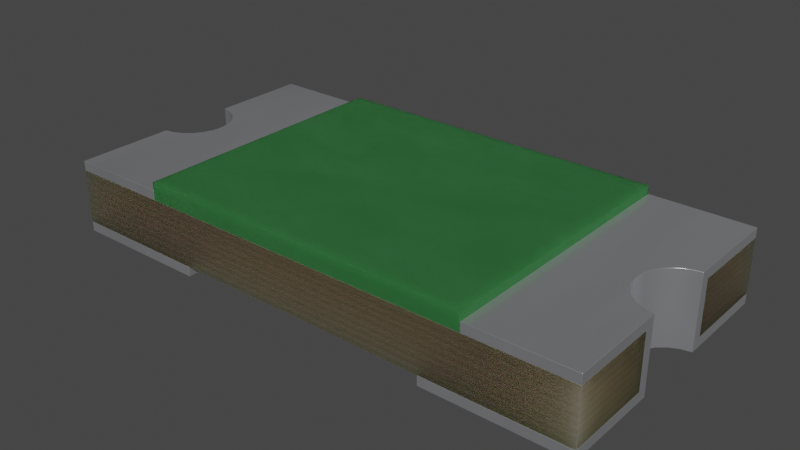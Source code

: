 # Source: PGB1010603MR.blend  (saved by Blender 4.1.23; exported with 4.5.12 LTS)
import bpy
from mathutils import Matrix  # noqa: F401  (used for matrix-valued properties, if any)

bpy.ops.wm.read_factory_settings(use_empty=True)
scene = bpy.context.scene
scene.name = 'Scene'

# ---- collections
col_collection = bpy.data.collections.new('Collection'); scene.collection.children.link(col_collection)

# ---- materials (node trees are filled in below, after node groups)
mat_metal_pins = bpy.data.materials.new('metal_pins')
mat_metal_pins.use_transparent_shadow = False
mat_metal_pins.preview_render_type = 'CUBE'
mat_pcb_edge = bpy.data.materials.new('pcb_edge')
mat_pcb_edge.use_transparent_shadow = False
mat_pcb_edge.preview_render_type = 'CUBE'
mat_composite_lightgreen = bpy.data.materials.new('composite_lightgreen')
mat_composite_lightgreen.alpha_threshold = 0.0
mat_composite_lightgreen.use_transparent_shadow = False
mat_composite_lightgreen.preview_render_type = 'CUBE'
mat_composite_lightgreen.roughness = 0.5

# ---- material node trees
mat_metal_pins.use_nodes = True; mat_metal_pins.node_tree.nodes.clear()
_N = mat_metal_pins.node_tree.nodes; _L = mat_metal_pins.node_tree.links
n0 = _N.new('ShaderNodeMapping'); n0.name = 'Mapping'; n0.location = (-1447, -91)
n0.inputs[3].default_value = (4.8, 1.2, 1.1)
n1 = _N.new('ShaderNodeBsdfPrincipled'); n1.name = 'Principled BSDF'; n1.location = (-560, 254)
n1.distribution = 'GGX'
n1.subsurface_method = 'BURLEY'
n1.inputs[1].default_value = 0.7818
n1.inputs[2].default_value = 0.2886
n1.inputs[3].default_value = 1.45
n1.inputs[13].default_value = 0.0
n1.inputs[27].default_value = (0.0, 0.0, 0.0, 1.0)
n1.inputs[28].default_value = 1.0
n2 = _N.new('ShaderNodeOutputMaterial'); n2.name = 'Material Output.002'; n2.location = (-205, 253)
n2.width = 213
n3 = _N.new('ShaderNodeTexNoise'); n3.name = 'Noise Texture.002'; n3.location = (-1228, -73)
n3.inputs[2].default_value = 0.1
n3.inputs[3].default_value = 7.0
n3.inputs[4].default_value = 0.6
n3.inputs[8].default_value = 0.4
n4 = _N.new('ShaderNodeTexCoord'); n4.name = 'Texture Coordinate'; n4.location = (-1636, -116)
n5 = _N.new('ShaderNodeMix'); n5.name = 'Mix.001'; n5.location = (-921, 45)
n5.data_type = 'RGBA'
n5.inputs[6].default_value = (0.9398, 0.9547, 1.0, 1.0)
n5.inputs[7].default_value = (0.13, 0.1259, 0.1359, 1.0)
n6 = _N.new('ShaderNodeBump'); n6.name = 'Bump.001'; n6.location = (-1001, -227)
n6.inputs[0].default_value = 0.05
n6.inputs[1].default_value = 0.01
n6.inputs[2].default_value = 1.0
_L.new(n1.outputs[0], n2.inputs[0])
_L.new(n3.outputs[0], n6.inputs[3])
_L.new(n0.outputs[0], n3.inputs[0])
_L.new(n3.outputs[0], n5.inputs[0])
_L.new(n4.outputs[3], n0.inputs[0])
_L.new(n5.outputs[2], n1.inputs[0])
_L.new(n6.outputs[0], n1.inputs[5])
n2.is_active_output = True
mat_pcb_edge.use_nodes = True; mat_pcb_edge.node_tree.nodes.clear()
_N = mat_pcb_edge.node_tree.nodes; _L = mat_pcb_edge.node_tree.links
n0 = _N.new('ShaderNodeTexNoise'); n0.name = 'Noise Texture'; n0.location = (-698, 183)
n0.inputs[2].default_value = 2.0
n0.inputs[3].default_value = 12.0
n0.inputs[4].default_value = 0.8708
n0.inputs[8].default_value = 1.2
n1 = _N.new('ShaderNodeMix'); n1.name = 'Mix.001'; n1.location = (-467, 152)
n1.data_type = 'RGBA'
n1.inputs[6].default_value = (0.01521, 0.01444, 0.008011, 1.0)
n1.inputs[7].default_value = (0.2786, 0.2786, 0.1811, 1.0)
n2 = _N.new('ShaderNodeMix'); n2.name = 'Mix.002'; n2.location = (-192, 60)
n2.data_type = 'RGBA'
n2.inputs[0].default_value = 0.3
n3 = _N.new('ShaderNodeMapping'); n3.name = 'Mapping'; n3.location = (-957, 187)
n3.inputs[2].default_value = (1.571, 0.0, 0.0)
n3.inputs[3].default_value = (30.0, 1.0, 30.0)
n4 = _N.new('ShaderNodeTexCoord'); n4.name = 'Texture Coordinate'; n4.location = (-1154, 189)
n5 = _N.new('NodeReroute'); n5.name = 'Reroute'; n5.location = (-505, 125)
n5.width = 16
n6 = _N.new('NodeReroute'); n6.name = 'Reroute.001'; n6.location = (-501, -562)
n6.width = 16
n7 = _N.new('ShaderNodeBump'); n7.name = 'Bump'; n7.location = (-196, -427)
n7.inputs[0].default_value = 0.2
n7.inputs[1].default_value = 1.0
n7.inputs[2].default_value = 1.0
n8 = _N.new('ShaderNodeMix'); n8.name = 'Mix'; n8.location = (-467, -49)
n8.data_type = 'RGBA'
n8.inputs[6].default_value = (0.1471, 0.1913, 0.0762, 1.0)
n8.inputs[7].default_value = (0.2786, 0.3419, 0.1844, 1.0)
n9 = _N.new('ShaderNodeOutputMaterial'); n9.name = 'Material Output.001'; n9.location = (808, 67)
n10 = _N.new('ShaderNodeMixShader'); n10.name = 'Mix Shader'; n10.location = (540, 20)
n11 = _N.new('ShaderNodeSubsurfaceScattering'); n11.name = 'Subsurface Scattering'; n11.location = (339, -65)
n11.falloff = 'RANDOM_WALK_SKIN'
n11.inputs[0].default_value = (0.1844, 0.0723, 0.03686, 1.0)
n11.inputs[1].default_value = 1.0
n11.inputs[2].default_value = (0.4, 0.3, 0.1)
n12 = _N.new('ShaderNodeTexWave'); n12.name = 'Wave Texture'; n12.location = (-770, -103)
n12.bands_direction = 'Z'
n12.inputs[1].default_value = 4.0
n12.inputs[2].default_value = 0.05
n12.inputs[5].default_value = 0.0
n13 = _N.new('ShaderNodeBsdfPrincipled'); n13.name = 'Principled BSDF.001'; n13.location = (60, 49)
n13.distribution = 'GGX'
n13.subsurface_method = 'RANDOM_WALK_SKIN'
n13.inputs[1].default_value = 0.1
n13.inputs[3].default_value = 1.45
n13.inputs[11].default_value = 1.0
n13.inputs[18].default_value = 0.5
n13.inputs[27].default_value = (0.0, 0.0, 0.0, 1.0)
n13.inputs[28].default_value = 1.0
_L.new(n12.outputs[0], n8.inputs[0])
_L.new(n2.outputs[2], n13.inputs[0])
_L.new(n10.outputs[0], n9.inputs[0])
_L.new(n4.outputs[0], n3.inputs[0])
_L.new(n3.outputs[0], n0.inputs[0])
_L.new(n0.outputs[1], n1.inputs[0])
_L.new(n8.outputs[2], n2.inputs[7])
_L.new(n1.outputs[2], n2.inputs[6])
_L.new(n7.outputs[0], n13.inputs[5])
_L.new(n6.outputs[0], n7.inputs[3])
_L.new(n0.outputs[1], n5.inputs[0])
_L.new(n5.outputs[0], n6.inputs[0])
_L.new(n13.outputs[0], n10.inputs[1])
_L.new(n11.outputs[0], n10.inputs[2])
n9.is_active_output = True
mat_composite_lightgreen.use_nodes = True; mat_composite_lightgreen.node_tree.nodes.clear()
_N = mat_composite_lightgreen.node_tree.nodes; _L = mat_composite_lightgreen.node_tree.links
n0 = _N.new('ShaderNodeOutputMaterial'); n0.name = 'Material Output'; n0.location = (300, 300)
n1 = _N.new('ShaderNodeMapping'); n1.name = 'Mapping'; n1.location = (-1497, 154)
n1.inputs[3].default_value = (10.0, 10.0, 10.0)
n2 = _N.new('ShaderNodeMath'); n2.name = 'Math.001'; n2.location = (-901, 22)
n2.operation = 'MULTIPLY'
n2.inputs[1].default_value = 0.2
n2.inputs[2].default_value = 0.0
n3 = _N.new('ShaderNodeTexNoise'); n3.name = 'Noise Texture.004'; n3.location = (-996, -132)
n3.inputs[3].default_value = 5.0
n4 = _N.new('ShaderNodeBrightContrast'); n4.name = 'Bright/Contrast'; n4.location = (-795, -173)
n4.inputs[2].default_value = 0.5
n5 = _N.new('ShaderNodeTexCoord'); n5.name = 'Texture Coordinate'; n5.location = (-1748, 56)
n6 = _N.new('ShaderNodeTexNoise'); n6.name = 'Noise Texture.001'; n6.location = (-1099, 56)
n6.inputs[2].default_value = 20.0
n6.inputs[3].default_value = 1.0
n7 = _N.new('ShaderNodeMath'); n7.name = 'Math.004'; n7.location = (-360, 24)
n7.operation = 'MULTIPLY'
n7.inputs[2].default_value = 0.0
n8 = _N.new('ShaderNodeMath'); n8.name = 'Math'; n8.location = (-744, 69)
n8.inputs[1].default_value = 25.0
n8.inputs[2].default_value = 0.0
n9 = _N.new('ShaderNodeTexNoise'); n9.name = 'Noise Texture'; n9.location = (-580, 176)
n9.inputs[3].default_value = 6.0
n9.inputs[8].default_value = 0.5
n10 = _N.new('ShaderNodeMath'); n10.name = 'Math.005'; n10.location = (-137, 98)
n10.inputs[1].default_value = 0.45
n10.inputs[2].default_value = 0.0
n11 = _N.new('ShaderNodeBsdfPrincipled'); n11.name = 'Principled BSDF'; n11.location = (83, 348)
n11.width = 150
n11.subsurface_method = 'BURLEY'
n11.inputs[0].default_value = (0.02521, 0.1471, 0.03818, 1.0)
n11.inputs[3].default_value = 1.45
n11.inputs[4].default_value = 0.9538
n11.inputs[8].default_value = 1.0
n11.inputs[9].default_value = (1.0, 1.0, 1.0)
n11.inputs[18].default_value = 0.06538
n11.inputs[27].default_value = (0.0, 0.0, 0.0, 1.0)
n11.inputs[28].default_value = 1.0
_L.new(n5.outputs[0], n1.inputs[0])
_L.new(n9.outputs[0], n7.inputs[0])
_L.new(n6.outputs[0], n2.inputs[0])
_L.new(n2.outputs[0], n8.inputs[0])
_L.new(n1.outputs[0], n9.inputs[0])
_L.new(n1.outputs[0], n6.inputs[0])
_L.new(n7.outputs[0], n10.inputs[0])
_L.new(n3.outputs[0], n4.inputs[0])
_L.new(n4.outputs[0], n7.inputs[1])
_L.new(n8.outputs[0], n9.inputs[2])
_L.new(n11.outputs[0], n0.inputs[0])
_L.new(n10.outputs[0], n11.inputs[2])
n0.is_active_output = True

# ---- world
world_world = bpy.data.worlds.new('World'); scene.world = world_world
world_world.use_nodes = True; world_world.node_tree.nodes.clear()
_N = world_world.node_tree.nodes; _L = world_world.node_tree.links
n0 = _N.new('ShaderNodeOutputWorld'); n0.name = 'World Output'; n0.location = (300, 300)
n1 = _N.new('ShaderNodeBackground'); n1.name = 'Background'; n1.location = (10, 300)
n1.inputs[0].default_value = (0.05088, 0.05088, 0.05088, 1.0)
_L.new(n1.outputs[0], n0.inputs[0])
n0.is_active_output = True
world_world.color = (0.05088, 0.05088, 0.05088)
world_world.use_sun_shadow = False
world_world.sun_shadow_jitter_overblur = 0.0

# ---- meshes
me_shape_9_indexedfaceset_009 = bpy.data.meshes.new('SHAPE_9_IndexedFaceSet.009')
me_shape_9_indexedfaceset_009.from_pydata([(0.83, -0.42, 0.095), (0.83, 0.1496, 0.095), (0.7095, -0.07172, 0.095), (0.7313, 0.102, 0.095), (-0.83, 0.1496, 0.095), (0.7313, -0.102, -0.07), (0.6959, -0.037, 0.095), (0.83, 0.42, 0.095), (-0.83, -0.42, -0.07), (-0.7599, 0.126, 0.095), (-0.7599, -0.126, 0.095), (-0.7313, -0.102, 0.095), (-0.6959, -0.037, 0.095), (-0.52, -0.42, 0.095), (-0.52, -0.42, 0.15), (-0.52, 0.42, 0.15), (-0.52, 0.42, 0.095), (0.52, 0.42, 0.15), (0.52, -0.42, 0.15), (-0.7313, 0.102, -0.07), (0.52, 0.42, 0.095), (0.52, -0.42, 0.095), (-0.83, -0.42, 0.095), (-0.83, 0.42, 0.095), (0.7095, 0.07172, -0.07), (0.7934, 0.1422, -0.07), (0.6959, 0.037, -0.07), (0.6959, -0.037, -0.07), (0.83, -0.1496, -0.07), (0.83, -0.42, -0.07), (-0.6959, -0.037, -0.07), (-0.7934, 0.1422, -0.07), (-0.83, 0.42, -0.07), (0.83, 0.42, -0.07), (-0.7599, -0.126, -0.07), (-0.7313, -0.102, -0.07), (-0.83, 0.1496, -0.07), (0.6959, 0.037, 0.095), (0.7313, -0.102, 0.095), (-0.6913, 0.0, 0.095), (0.7934, -0.1422, 0.095), (-0.7095, 0.07172, 0.095), (-0.6959, 0.037, 0.095), (-0.83, -0.1496, 0.095), (-0.7934, -0.1422, 0.095), (0.6913, 0.0, -0.07), (0.7095, -0.07172, -0.07), (0.7599, -0.126, -0.07), (-0.6913, 0.0, -0.07), (-0.7599, 0.126, -0.07), (-0.6959, 0.037, -0.07), (-0.83, -0.1496, -0.07), (-0.7934, -0.1422, -0.07), (0.7599, 0.126, 0.095), (0.7599, -0.126, 0.095), (0.83, -0.1496, 0.095), (-0.7095, -0.07172, 0.095), (-0.7313, 0.102, 0.095), (0.7934, -0.1422, -0.07), (-0.7095, 0.07172, -0.07), (0.6913, 0.0, 0.095), (-0.7934, 0.1422, 0.095), (0.7934, 0.1422, 0.095), (0.7095, 0.07172, 0.095), (0.7599, 0.126, -0.07), (0.7313, 0.102, -0.07), (0.83, 0.1496, -0.07), (-0.7095, -0.07172, -0.07), (0.83, -0.42, 0.095), (0.83, 0.1496, 0.095), (0.7095, -0.07172, 0.095), (0.7313, 0.102, 0.095), (-0.83, 0.1496, 0.095), (0.7313, -0.102, -0.07), (0.6959, -0.037, 0.095), (0.83, 0.42, 0.095), (-0.83, -0.42, -0.07), (-0.7599, 0.126, 0.095), (-0.7599, -0.126, 0.095), (-0.7313, -0.102, 0.095), (-0.6959, -0.037, 0.095), (-0.7313, 0.102, -0.07), (0.83, -0.1496, 0.125), (0.52, 0.42, 0.125), (0.83, -0.42, 0.125), (0.52, -0.42, 0.125), (0.83, 0.42, 0.125), (-0.83, -0.1496, 0.125), (-0.83, -0.42, 0.125), (-0.52, -0.42, 0.125), (-0.52, 0.42, 0.125), (-0.83, 0.42, 0.125), (-0.83, 0.1496, 0.125), (0.83, 0.1496, -0.1), (0.83, 0.42, -0.1), (0.4, 0.42, -0.1), (0.4, -0.42, -0.1), (0.83, -0.42, -0.1), (-0.83, -0.42, -0.1), (-0.4, -0.42, -0.1), (-0.4, 0.42, -0.1), (-0.83, 0.42, -0.1), (-0.83, -0.42, 0.095), (-0.52, -0.42, 0.095), (0.52, -0.42, 0.095), (0.52, 0.42, 0.095), (-0.52, 0.42, 0.095), (-0.83, 0.42, 0.095), (0.7095, 0.07172, -0.07), (0.7934, 0.1422, -0.07), (0.6959, 0.037, -0.07), (0.6959, -0.037, -0.07), (0.4, 0.42, -0.07), (0.4, -0.42, -0.07), (0.83, -0.1496, -0.07), (0.83, -0.42, -0.07), (-0.6959, -0.037, -0.07), (-0.7934, 0.1422, -0.07), (-0.4, 0.42, -0.07), (-0.83, 0.42, -0.07), (0.83, 0.42, -0.07), (-0.7599, -0.126, -0.07), (-0.7313, -0.102, -0.07), (-0.83, 0.1496, -0.07), (-0.4, -0.42, -0.07), (0.6959, 0.037, 0.095), (0.7313, -0.102, 0.095), (-0.6913, 0.0, 0.095), (0.7934, -0.1422, 0.095), (-0.7095, 0.07172, 0.095), (-0.6959, 0.037, 0.095), (-0.83, -0.1496, 0.095), (-0.83, -0.1496, -0.1), (-0.7934, -0.1422, 0.095), (0.6913, 0.0, -0.07), (0.7095, -0.07172, -0.07), (0.7599, -0.126, -0.07), (-0.6913, 0.0, -0.07), (-0.7599, 0.126, -0.07), (-0.6959, 0.037, -0.07), (-0.83, -0.1496, -0.07), (-0.7934, -0.1422, -0.07), (0.7599, 0.126, 0.095), (0.7599, -0.126, 0.095), (0.83, -0.1496, 0.095), (-0.7095, -0.07172, 0.095), (-0.7313, 0.102, 0.095), (0.7934, -0.1422, -0.07), (-0.7095, 0.07172, -0.07), (0.83, 0.1496, 0.125), (0.83, -0.1496, -0.1), (-0.83, 0.1496, -0.1), (0.6913, 0.0, 0.095), (-0.7934, 0.1422, 0.095), (0.7934, 0.1422, 0.095), (0.7095, 0.07172, 0.095), (0.7599, 0.126, -0.07), (0.7313, 0.102, -0.07), (0.83, 0.1496, -0.07), (-0.7095, -0.07172, -0.07), (0.751, 0.0816, 0.125), (0.7739, 0.1008, 0.125), (0.7336, -0.05738, 0.125), (0.7227, -0.0296, 0.125), (0.719, -1.337e-10, 0.125), (0.751, -0.0816, 0.125), (-0.83, -0.1197, 0.125), (-0.8008, -0.1137, 0.125), (-0.7739, -0.1008, 0.125), (-0.751, -0.0816, 0.125), (-0.719, -1.337e-10, 0.125), (-0.7227, 0.0296, 0.125), (-0.7336, 0.05738, 0.125), (-0.83, 0.1197, 0.125), (-0.8008, 0.1137, 0.125), (-0.7336, -0.05738, 0.125), (-0.7227, -0.0296, 0.125), (0.7739, 0.1008, -0.1), (0.751, 0.0816, -0.1), (0.7336, 0.05738, -0.1), (0.83, 0.1197, -0.1), (0.8008, 0.1137, -0.1), (0.7227, 0.0296, -0.1), (0.719, -1.337e-10, -0.1), (0.7227, -0.0296, -0.1), (0.7336, -0.05738, -0.1), (0.751, -0.0816, -0.1), (0.7739, -0.1008, -0.1), (0.8008, -0.1137, -0.1), (-0.7336, -0.05738, -0.1), (-0.7227, -0.0296, -0.1), (-0.719, -1.337e-10, -0.1), (-0.7739, 0.1008, -0.1), (-0.8008, 0.1137, -0.1), (-0.7227, 0.0296, -0.1), (-0.7336, 0.05738, -0.1), (0.8008, 0.1137, 0.125), (0.7336, 0.05738, 0.125), (0.7227, 0.0296, 0.125), (0.83, 0.1197, 0.125), (0.83, -0.1197, 0.125), (0.8008, -0.1137, 0.125), (0.7739, -0.1008, 0.125), (-0.751, 0.0816, 0.125), (-0.7739, 0.1008, 0.125), (0.83, -0.1197, -0.1), (-0.7739, -0.1008, -0.1), (-0.751, -0.0816, -0.1), (-0.751, 0.0816, -0.1), (-0.83, 0.1197, -0.1), (-0.83, -0.1197, -0.1), (-0.8008, -0.1137, -0.1)], [], [(17, 15, 14, 18), (0, 29, 28, 55), (22, 8, 29, 0), (43, 51, 8, 22), (23, 32, 36, 4), (7, 33, 32, 23), (33, 7, 1, 66), (15, 16, 13, 14), (17, 20, 16, 15), (18, 21, 20, 17), (14, 13, 21, 18), (16, 20, 21, 13), (47, 58, 28, 29, 8, 51, 52, 34, 35, 67, 30, 48, 50, 59, 19, 49, 31, 36, 32, 33, 66, 25, 64, 65, 24, 26, 45, 27, 46, 5), (62, 1, 7, 23, 4, 61, 9, 57, 41, 42, 39, 12, 56, 11, 10, 44, 43, 22, 0, 55, 40, 54, 38, 2, 6, 60, 37, 63, 3, 53), (24, 63, 37, 26), (65, 3, 63, 24), (64, 53, 3, 65), (66, 1, 62, 25), (55, 28, 58, 40), (25, 62, 53, 64), (27, 6, 2, 46), (46, 2, 38, 5), (59, 41, 57, 19), (45, 60, 6, 27), (47, 54, 40, 58), (51, 43, 44, 52), (19, 57, 9, 49), (50, 42, 41, 59), (60, 45, 26, 37), (48, 39, 42, 50), (30, 12, 39, 48), (67, 56, 12, 30), (34, 10, 11, 35), (4, 36, 31, 61), (52, 44, 10, 34), (35, 11, 56, 67), (49, 9, 61, 31), (5, 38, 54, 47), (86, 149, 199, 180, 93, 94, 120, 158, 69, 75), (92, 91, 107, 72, 123, 119, 101, 151, 209, 173), (87, 88, 89, 90, 91, 92, 173, 174, 204, 203, 172, 171, 170, 176, 175, 169, 168, 167, 166), (97, 96, 95, 94, 93, 180, 181, 177, 178, 179, 182, 183, 184, 185, 186, 187, 188, 205, 150), (77, 153, 72, 107, 106, 103, 102, 131, 133, 78, 79, 145, 80, 127, 130, 129, 146), (68, 104, 105, 75, 69, 154, 142, 71, 155, 125, 152, 74, 70, 126, 143, 128, 144), (84, 85, 104, 68), (89, 88, 102, 103), (83, 86, 75, 105), (85, 83, 105, 104), (90, 89, 103, 106), (91, 90, 106, 107), (115, 114, 147, 136, 73, 135, 111, 134, 110, 108, 157, 156, 109, 158, 120, 112, 113), (76, 124, 118, 119, 123, 117, 138, 81, 148, 139, 137, 116, 159, 122, 121, 141, 140), (98, 99, 124, 76), (88, 87, 166, 210, 132, 98, 76, 140, 131, 102), (82, 84, 68, 144, 114, 115, 97, 150, 205, 200), (99, 100, 118, 124), (100, 101, 119, 118), (96, 97, 115, 113), (94, 95, 112, 120), (95, 96, 113, 112), (84, 82, 200, 201, 202, 165, 162, 163, 164, 198, 197, 160, 161, 196, 199, 149, 86, 83, 85), (189, 207, 169, 175), (186, 185, 162, 165), (205, 188, 201, 200), (194, 191, 170, 171), (190, 189, 175, 176), (191, 190, 176, 170), (208, 195, 172, 203), (209, 193, 174, 173), (199, 196, 181, 180), (187, 186, 165, 202), (195, 194, 171, 172), (192, 208, 203, 204), (179, 178, 160, 197), (193, 192, 204, 174), (178, 177, 161, 160), (183, 182, 198, 164), (182, 179, 197, 198), (167, 168, 206, 211), (163, 162, 185, 184), (168, 169, 207, 206), (164, 163, 184, 183), (166, 167, 211, 210), (202, 201, 188, 187), (196, 161, 177, 181), (73, 126, 70, 135), (148, 129, 130, 139), (123, 72, 153, 117), (114, 144, 128, 147), (116, 80, 145, 159), (79, 78, 121, 122), (127, 80, 116, 137), (109, 154, 69, 158), (139, 130, 127, 137), (146, 129, 148, 81), (74, 152, 134, 111), (117, 153, 77, 138), (133, 131, 140, 141), (78, 133, 141, 121), (138, 77, 146, 81), (156, 142, 154, 109), (136, 147, 128, 143), (145, 79, 122, 159), (134, 152, 125, 110), (108, 155, 71, 157), (126, 73, 136, 143), (110, 125, 155, 108), (135, 70, 74, 111), (157, 71, 142, 156), (98, 132, 210, 211, 206, 207, 189, 190, 191, 194, 195, 208, 192, 193, 209, 151, 101, 100, 99)])
me_shape_9_indexedfaceset_009.polygons.foreach_set('use_smooth', [True] * 110)
me_shape_9_indexedfaceset_009.polygons.foreach_set('material_index', [2, 1, 1, 1, 1, 1, 1, 2, 2, 2, 2, 2, 1, 1, 1, 1, 1, 1, 1, 1, 1, 1, 1, 1, 1, 1, 1, 1, 1, 1, 1, 1, 1, 1, 1, 1, 1, 1, 0, 0, 0, 0, 0, 0, 0, 0, 0, 0, 0, 0, 0, 0, 0, 0, 0, 0, 0, 0, 0, 0, 0, 0, 0, 0, 0, 0, 0, 0, 0, 0, 0, 0, 0, 0, 0, 0, 0, 0, 0, 0, 0, 0, 0, 0, 0, 0, 0, 0, 0, 0, 0, 0, 0, 0, 0, 0, 0, 0, 0, 0, 0, 0, 0, 0, 0, 0, 0, 0, 0, 0])
_k = set([(0, 22), (0, 29), (0, 55), (1, 7), (1, 62), (1, 66), (2, 6), (2, 38), (3, 53), (3, 63), (4, 23), (4, 36), (4, 61), (5, 46), (5, 47), (6, 60), (7, 23), (7, 33), (8, 22), (8, 29), (8, 51), (9, 57), (9, 61), (10, 11), (10, 44), (11, 56), (12, 39), (12, 56), (13, 14), (13, 16), (13, 21), (14, 15), (14, 18), (15, 16), (15, 17), (16, 20), (17, 18), (17, 20), (18, 21), (19, 49), (19, 59), (20, 21), (22, 43), (23, 32), (24, 26), (24, 65), (25, 64), (25, 66), (26, 45), (27, 45), (27, 46), (28, 29), (28, 55), (28, 58), (30, 48), (30, 67), (31, 36), (31, 49), (32, 33), (32, 36), (33, 66), (34, 35), (34, 52), (35, 67), (37, 60), (37, 63), (38, 54), (39, 42), (40, 54), (40, 55), (41, 42), (41, 57), (43, 44), (43, 51), (47, 58), (48, 50), (50, 59), (51, 52), (53, 62), (64, 65), (68, 84), (68, 104), (68, 144), (69, 75), (69, 154), (69, 158), (70, 74), (70, 126), (71, 142), (71, 155), (72, 107), (72, 123), (72, 153), (73, 135), (73, 136), (74, 152), (75, 86), (75, 105), (76, 98), (76, 124), (76, 140), (77, 146), (77, 153), (78, 79), (78, 133), (79, 145), (80, 127), (80, 145), (81, 138), (81, 148), (82, 84), (82, 200), (83, 85), (83, 86), (83, 105), (84, 85), (85, 104), (86, 149), (87, 88), (87, 166), (88, 89), (88, 102), (89, 90), (89, 103), (90, 91), (90, 106), (91, 92), (91, 107), (92, 173), (93, 94), (93, 180), (94, 95), (94, 120), (95, 96), (95, 112), (96, 97), (96, 113), (97, 115), (97, 150), (98, 99), (98, 132), (99, 100), (99, 124), (100, 101), (100, 118), (101, 119), (101, 151), (102, 103), (102, 131), (103, 106), (104, 105), (106, 107), (108, 110), (108, 157), (109, 156), (109, 158), (110, 134), (111, 134), (111, 135), (112, 113), (112, 120), (113, 115), (114, 115), (114, 144), (114, 147), (116, 137), (116, 159), (117, 123), (117, 138), (118, 119), (118, 124), (119, 123), (120, 158), (121, 122), (121, 141), (122, 159), (125, 152), (125, 155), (126, 143), (127, 130), (128, 143), (128, 144), (129, 130), (129, 146), (131, 133), (131, 140), (132, 210), (136, 147), (137, 139), (139, 148), (140, 141), (142, 154), (149, 199), (150, 205), (151, 209), (156, 157), (160, 161), (160, 197), (161, 196), (162, 163), (162, 165), (163, 164), (164, 198), (165, 202), (166, 167), (166, 210), (167, 168), (168, 169), (169, 175), (170, 171), (170, 176), (171, 172), (172, 203), (173, 174), (173, 209), (174, 204), (175, 176), (177, 178), (177, 181), (178, 179), (179, 182), (180, 181), (180, 199), (182, 183), (183, 184), (184, 185), (185, 186), (186, 187), (187, 188), (188, 205), (189, 190), (189, 207), (190, 191), (191, 194), (192, 193), (192, 208), (193, 209), (194, 195), (195, 208), (196, 199), (197, 198), (200, 201), (200, 205), (201, 202), (203, 204), (206, 207), (206, 211), (210, 211)])
me_shape_9_indexedfaceset_009.attributes.new('sharp_edge', 'BOOLEAN', 'EDGE').data.foreach_set('value', [ (min(e.vertices), max(e.vertices)) in _k for e in me_shape_9_indexedfaceset_009.edges])
_uv = me_shape_9_indexedfaceset_009.uv_layers.new(name='UVMap')
_uv.uv.foreach_set('vector', [0.8133, 0.753, 0.1867, 0.753, 0.1867, 0.247, 0.8133, 0.247, 0.247, 0.5461, 0.247, 0.4467, 0.4099, 0.4467, 0.4099, 0.5461, 5.96e-08, 0.5461, 5.96e-08, 0.4467, 1.0, 0.4467, 1.0, 0.5461, 0.4099, 0.5461, 0.4099, 0.4467, 0.247, 0.4467, 0.247, 0.5461, 0.753, 0.5461, 0.753, 0.4467, 0.5901, 0.4467, 0.5901, 0.5461, 1.0, 0.5461, 1.0, 0.4467, 5.96e-08, 0.4467, 5.96e-08, 0.5461, 0.753, 0.4467, 0.753, 0.5461, 0.5901, 0.5461, 0.5901, 0.4467, 0.753, 0.5792, 0.753, 0.5461, 0.247, 0.5461, 0.247, 0.5792, 0.8133, 0.5792, 0.8133, 0.5461, 0.1867, 0.5461, 0.1867, 0.5792, 0.247, 0.5792, 0.247, 0.5461, 0.753, 0.5461, 0.753, 0.5792, 0.1867, 0.5792, 0.1867, 0.5461, 0.8133, 0.5461, 0.8133, 0.5792, 0.1867, 0.753, 0.8133, 0.753, 0.8133, 0.247, 0.1867, 0.247, 0.9577, 0.4241, 0.978, 0.4144, 1.0, 0.4099, 1.0, 0.247, 5.96e-08, 0.247, 5.96e-08, 0.4099, 0.02202, 0.4144, 0.04226, 0.4241, 0.05946, 0.4386, 0.07257, 0.4568, 0.08078, 0.4777, 0.08357, 0.5, 0.08078, 0.5223, 0.07257, 0.5432, 0.05946, 0.5614, 0.04226, 0.5759, 0.02202, 0.5856, 5.96e-08, 0.5901, 5.96e-08, 0.753, 1.0, 0.753, 1.0, 0.5901, 0.978, 0.5856, 0.9577, 0.5759, 0.9405, 0.5614, 0.9274, 0.5432, 0.9192, 0.5223, 0.9164, 0.5, 0.9192, 0.4777, 0.9274, 0.4568, 0.9405, 0.4386, 0.978, 0.5856, 1.0, 0.5901, 1.0, 0.753, 5.96e-08, 0.753, 5.96e-08, 0.5901, 0.02202, 0.5856, 0.04226, 0.5759, 0.05946, 0.5614, 0.07257, 0.5432, 0.08078, 0.5223, 0.08357, 0.5, 0.08078, 0.4777, 0.07257, 0.4568, 0.05946, 0.4386, 0.04226, 0.4241, 0.02202, 0.4144, 5.96e-08, 0.4099, 5.96e-08, 0.247, 1.0, 0.247, 1.0, 0.4099, 0.978, 0.4144, 0.9577, 0.4241, 0.9405, 0.4386, 0.9274, 0.4568, 0.9192, 0.4777, 0.9164, 0.5, 0.9192, 0.5223, 0.9274, 0.5432, 0.9405, 0.5614, 0.9577, 0.5759, 0.5432, 0.4467, 0.5432, 0.5461, 0.5223, 0.5461, 0.5223, 0.4467, 0.5614, 0.4467, 0.5614, 0.5461, 0.5432, 0.5461, 0.5432, 0.4467, 0.9577, 0.4467, 0.9577, 0.5461, 0.9405, 0.5461, 0.9405, 0.4467, 1.0, 0.4467, 1.0, 0.5461, 0.978, 0.5461, 0.978, 0.4467, 1.0, 0.5461, 1.0, 0.4467, 0.978, 0.4467, 0.978, 0.5461, 0.978, 0.4467, 0.978, 0.5461, 0.9577, 0.5461, 0.9577, 0.4467, 0.4777, 0.4467, 0.4777, 0.5461, 0.4568, 0.5461, 0.4568, 0.4467, 0.4568, 0.4467, 0.4568, 0.5461, 0.4386, 0.5461, 0.4386, 0.4467, 0.5432, 0.4467, 0.5432, 0.5461, 0.5614, 0.5461, 0.5614, 0.4467, 0.5, 0.4467, 0.5, 0.5461, 0.4777, 0.5461, 0.4777, 0.4467, 0.9577, 0.4467, 0.9577, 0.5461, 0.978, 0.5461, 0.978, 0.4467, 5.96e-08, 0.4467, 5.96e-08, 0.5461, 0.02202, 0.5461, 0.02202, 0.4467, 0.05946, 0.4467, 0.05946, 0.5461, 0.04226, 0.5461, 0.04226, 0.4467, 0.5223, 0.4467, 0.5223, 0.5461, 0.5432, 0.5461, 0.5432, 0.4467, 0.5, 0.5461, 0.5, 0.4467, 0.5223, 0.4467, 0.5223, 0.5461, 0.5, 0.4467, 0.5, 0.5461, 0.5223, 0.5461, 0.5223, 0.4467, 0.4777, 0.4467, 0.4777, 0.5461, 0.5, 0.5461, 0.5, 0.4467, 0.4568, 0.4467, 0.4568, 0.5461, 0.4777, 0.5461, 0.4777, 0.4467, 0.04226, 0.4467, 0.04226, 0.5461, 0.05946, 0.5461, 0.05946, 0.4467, 5.96e-08, 0.5461, 5.96e-08, 0.4467, 0.02202, 0.4467, 0.02202, 0.5461, 0.02202, 0.4467, 0.02202, 0.5461, 0.04226, 0.5461, 0.04226, 0.4467, 0.4386, 0.4467, 0.4386, 0.5461, 0.4568, 0.5461, 0.4568, 0.4467, 0.04226, 0.4467, 0.04226, 0.5461, 0.02202, 0.5461, 0.02202, 0.4467, 0.9405, 0.4467, 0.9405, 0.5461, 0.9577, 0.5461, 0.9577, 0.4467, 0.753, 0.5642, 0.5901, 0.5642, 0.5721, 0.5642, 0.5721, 0.4286, 0.5901, 0.4286, 0.753, 0.4286, 0.753, 0.4467, 0.5901, 0.4467, 0.5901, 0.5461, 0.753, 0.5461, 0.5901, 0.5642, 0.753, 0.5642, 0.753, 0.5461, 0.5901, 0.5461, 0.5901, 0.4467, 0.753, 0.4467, 0.753, 0.4286, 0.5901, 0.4286, 0.5721, 0.4286, 0.5721, 0.5642, 5.96e-08, 0.4099, 5.96e-08, 0.247, 0.1867, 0.247, 0.1867, 0.753, 5.96e-08, 0.753, 5.96e-08, 0.5901, 5.96e-08, 0.5721, 0.01761, 0.5685, 0.03381, 0.5607, 0.04757, 0.5492, 0.05806, 0.5346, 0.06462, 0.5178, 0.06686, 0.5, 0.06462, 0.4822, 0.05806, 0.4654, 0.04757, 0.4508, 0.03381, 0.4393, 0.01761, 0.4315, 5.96e-08, 0.4279, 1.0, 0.247, 0.741, 0.247, 0.741, 0.753, 1.0, 0.753, 1.0, 0.5901, 1.0, 0.5721, 0.9824, 0.5685, 0.9662, 0.5607, 0.9524, 0.5492, 0.9419, 0.5346, 0.9354, 0.5178, 0.9331, 0.5, 0.9354, 0.4822, 0.9419, 0.4654, 0.9524, 0.4508, 0.9662, 0.4393, 0.9824, 0.4315, 1.0, 0.4279, 1.0, 0.4099, 0.04226, 0.5759, 0.02202, 0.5856, 5.96e-08, 0.5901, 5.96e-08, 0.753, 0.1867, 0.753, 0.1867, 0.247, 5.96e-08, 0.247, 5.96e-08, 0.4099, 0.02202, 0.4144, 0.04226, 0.4241, 0.05946, 0.4386, 0.07257, 0.4568, 0.08078, 0.4777, 0.08357, 0.5, 0.08078, 0.5223, 0.07257, 0.5432, 0.05946, 0.5614, 1.0, 0.247, 0.8133, 0.247, 0.8133, 0.753, 1.0, 0.753, 1.0, 0.5901, 0.978, 0.5856, 0.9577, 0.5759, 0.9405, 0.5614, 0.9274, 0.5432, 0.9192, 0.5223, 0.9164, 0.5, 0.9192, 0.4777, 0.9274, 0.4568, 0.9405, 0.4386, 0.9577, 0.4241, 0.978, 0.4144, 1.0, 0.4099, 1.0, 0.5642, 0.8133, 0.5642, 0.8133, 0.5461, 1.0, 0.5461, 0.1867, 0.5642, 5.96e-08, 0.5642, 5.96e-08, 0.5461, 0.1867, 0.5461, 0.8133, 0.5642, 1.0, 0.5642, 1.0, 0.5461, 0.8133, 0.5461, 0.247, 0.5642, 0.753, 0.5642, 0.753, 0.5461, 0.247, 0.5461, 0.753, 0.5642, 0.247, 0.5642, 0.247, 0.5461, 0.753, 0.5461, 5.96e-08, 0.5642, 0.1867, 0.5642, 0.1867, 0.5461, 5.96e-08, 0.5461, 1.0, 0.247, 1.0, 0.4099, 0.978, 0.4144, 0.9577, 0.4241, 0.9405, 0.4386, 0.9274, 0.4568, 0.9192, 0.4777, 0.9164, 0.5, 0.9192, 0.5223, 0.9274, 0.5432, 0.9405, 0.5614, 0.9577, 0.5759, 0.978, 0.5856, 1.0, 0.5901, 1.0, 0.753, 0.741, 0.753, 0.741, 0.247, 5.96e-08, 0.247, 0.259, 0.247, 0.259, 0.753, 5.96e-08, 0.753, 5.96e-08, 0.5901, 0.02202, 0.5856, 0.04226, 0.5759, 0.05946, 0.5614, 0.07257, 0.5432, 0.08078, 0.5223, 0.08357, 0.5, 0.08078, 0.4777, 0.07257, 0.4568, 0.05946, 0.4386, 0.04226, 0.4241, 0.02202, 0.4144, 5.96e-08, 0.4099, 5.96e-08, 0.4286, 0.259, 0.4286, 0.259, 0.4467, 5.96e-08, 0.4467, 0.247, 0.5642, 0.4099, 0.5642, 0.4279, 0.5642, 0.4279, 0.4286, 0.4099, 0.4286, 0.247, 0.4286, 0.247, 0.4467, 0.4099, 0.4467, 0.4099, 0.5461, 0.247, 0.5461, 0.4099, 0.5642, 0.247, 0.5642, 0.247, 0.5461, 0.4099, 0.5461, 0.4099, 0.4467, 0.247, 0.4467, 0.247, 0.4286, 0.4099, 0.4286, 0.4279, 0.4286, 0.4279, 0.5642, 0.247, 0.4286, 0.753, 0.4286, 0.753, 0.4467, 0.247, 0.4467, 0.259, 0.4286, 5.96e-08, 0.4286, 5.96e-08, 0.4467, 0.259, 0.4467, 0.741, 0.4286, 1.0, 0.4286, 1.0, 0.4467, 0.741, 0.4467, 1.0, 0.4286, 0.741, 0.4286, 0.741, 0.4467, 1.0, 0.4467, 0.753, 0.4286, 0.247, 0.4286, 0.247, 0.4467, 0.753, 0.4467, 1.0, 0.247, 1.0, 0.4099, 1.0, 0.4279, 0.9824, 0.4315, 0.9662, 0.4393, 0.9524, 0.4508, 0.9419, 0.4654, 0.9354, 0.4822, 0.9331, 0.5, 0.9354, 0.5178, 0.9419, 0.5346, 0.9524, 0.5492, 0.9662, 0.5607, 0.9824, 0.5685, 1.0, 0.5721, 1.0, 0.5901, 1.0, 0.753, 0.8133, 0.753, 0.8133, 0.247, 0.4654, 0.4286, 0.4508, 0.4286, 0.4508, 0.5642, 0.4654, 0.5642, 0.4508, 0.4286, 0.4654, 0.4286, 0.4654, 0.5642, 0.4508, 0.5642, 1.0, 0.4286, 0.9824, 0.4286, 0.9824, 0.5642, 1.0, 0.5642, 0.5178, 0.4286, 0.5, 0.4286, 0.5, 0.5642, 0.5178, 0.5642, 0.4822, 0.4286, 0.4654, 0.4286, 0.4654, 0.5642, 0.4822, 0.5642, 0.5, 0.4286, 0.4822, 0.4286, 0.4822, 0.5642, 0.5, 0.5642, 0.5492, 0.4286, 0.5346, 0.4286, 0.5346, 0.5642, 0.5492, 0.5642, 5.96e-08, 0.4286, 0.01761, 0.4286, 0.01761, 0.5642, 5.96e-08, 0.5642, 1.0, 0.5642, 0.9824, 0.5642, 0.9824, 0.4286, 1.0, 0.4286, 0.9662, 0.4286, 0.9524, 0.4286, 0.9524, 0.5642, 0.9662, 0.5642, 0.5346, 0.4286, 0.5178, 0.4286, 0.5178, 0.5642, 0.5346, 0.5642, 0.03381, 0.4286, 0.04757, 0.4286, 0.04757, 0.5642, 0.03381, 0.5642, 0.5346, 0.4286, 0.5492, 0.4286, 0.5492, 0.5642, 0.5346, 0.5642, 0.01761, 0.4286, 0.03381, 0.4286, 0.03381, 0.5642, 0.01761, 0.5642, 0.9524, 0.4286, 0.9662, 0.4286, 0.9662, 0.5642, 0.9524, 0.5642, 0.5, 0.4286, 0.5178, 0.4286, 0.5178, 0.5642, 0.5, 0.5642, 0.5178, 0.4286, 0.5346, 0.4286, 0.5346, 0.5642, 0.5178, 0.5642, 0.01761, 0.5642, 0.03381, 0.5642, 0.03381, 0.4286, 0.01761, 0.4286, 0.4822, 0.5642, 0.4654, 0.5642, 0.4654, 0.4286, 0.4822, 0.4286, 0.03381, 0.5642, 0.04757, 0.5642, 0.04757, 0.4286, 0.03381, 0.4286, 0.5, 0.5642, 0.4822, 0.5642, 0.4822, 0.4286, 0.5, 0.4286, 5.96e-08, 0.5642, 0.01761, 0.5642, 0.01761, 0.4286, 5.96e-08, 0.4286, 0.9662, 0.5642, 0.9824, 0.5642, 0.9824, 0.4286, 0.9662, 0.4286, 0.9824, 0.5642, 0.9662, 0.5642, 0.9662, 0.4286, 0.9824, 0.4286, 0.4386, 0.4467, 0.4386, 0.5461, 0.4568, 0.5461, 0.4568, 0.4467, 0.5432, 0.4467, 0.5432, 0.5461, 0.5223, 0.5461, 0.5223, 0.4467, 5.96e-08, 0.4467, 5.96e-08, 0.5461, 0.02202, 0.5461, 0.02202, 0.4467, 1.0, 0.4467, 1.0, 0.5461, 0.978, 0.5461, 0.978, 0.4467, 0.4777, 0.4467, 0.4777, 0.5461, 0.4568, 0.5461, 0.4568, 0.4467, 0.05946, 0.5461, 0.04226, 0.5461, 0.04226, 0.4467, 0.05946, 0.4467, 0.5, 0.5461, 0.4777, 0.5461, 0.4777, 0.4467, 0.5, 0.4467, 0.978, 0.4467, 0.978, 0.5461, 1.0, 0.5461, 1.0, 0.4467, 0.5223, 0.4467, 0.5223, 0.5461, 0.5, 0.5461, 0.5, 0.4467, 0.5614, 0.5461, 0.5432, 0.5461, 0.5432, 0.4467, 0.5614, 0.4467, 0.4777, 0.5461, 0.5, 0.5461, 0.5, 0.4467, 0.4777, 0.4467, 0.02202, 0.4467, 0.02202, 0.5461, 0.04226, 0.5461, 0.04226, 0.4467, 0.02202, 0.5461, 5.96e-08, 0.5461, 5.96e-08, 0.4467, 0.02202, 0.4467, 0.04226, 0.5461, 0.02202, 0.5461, 0.02202, 0.4467, 0.04226, 0.4467, 0.04226, 0.4467, 0.04226, 0.5461, 0.05946, 0.5461, 0.05946, 0.4467, 0.9577, 0.4467, 0.9577, 0.5461, 0.978, 0.5461, 0.978, 0.4467, 0.9577, 0.4467, 0.978, 0.4467, 0.978, 0.5461, 0.9577, 0.5461, 0.4568, 0.5461, 0.4386, 0.5461, 0.4386, 0.4467, 0.4568, 0.4467, 0.5, 0.4467, 0.5, 0.5461, 0.5223, 0.5461, 0.5223, 0.4467, 0.5432, 0.4467, 0.5432, 0.5461, 0.5614, 0.5461, 0.5614, 0.4467, 0.9405, 0.5461, 0.9405, 0.4467, 0.9577, 0.4467, 0.9577, 0.5461, 0.5223, 0.4467, 0.5223, 0.5461, 0.5432, 0.5461, 0.5432, 0.4467, 0.4568, 0.4467, 0.4568, 0.5461, 0.4777, 0.5461, 0.4777, 0.4467, 0.9405, 0.4467, 0.9405, 0.5461, 0.9577, 0.5461, 0.9577, 0.4467, 5.96e-08, 0.247, 5.96e-08, 0.4099, 5.96e-08, 0.4279, 0.01761, 0.4315, 0.03381, 0.4393, 0.04757, 0.4508, 0.05806, 0.4654, 0.06462, 0.4822, 0.06686, 0.5, 0.06462, 0.5178, 0.05806, 0.5346, 0.04757, 0.5492, 0.03381, 0.5607, 0.01761, 0.5685, 5.96e-08, 0.5721, 5.96e-08, 0.5901, 5.96e-08, 0.753, 0.259, 0.753, 0.259, 0.247])
me_shape_9_indexedfaceset_009.materials.append(mat_metal_pins)
me_shape_9_indexedfaceset_009.materials.append(mat_pcb_edge)
me_shape_9_indexedfaceset_009.materials.append(mat_composite_lightgreen)
me_shape_9_indexedfaceset_009.update()
me_shape_9_indexedfaceset_009.normals_split_custom_set([tuple(v) for v in zip(*[iter([0.0, 0.0, 1.0, 0.0, 0.0, 1.0, 0.0, 0.0, 1.0, 0.0, 0.0, 1.0, 1.0, 0.0, 0.0, 1.0, 0.0, 0.0, 1.0, 0.0, 0.0, 1.0, 0.0, 0.0, 0.0, -1.0, 0.0, 0.0, -1.0, 0.0, 0.0, -1.0, 0.0, 0.0, -1.0, 0.0, -1.0, -3.34e-07, 0.0, -1.0, -3.34e-07, 0.0, -1.0, -3.34e-07, 0.0, -1.0, -3.34e-07, 0.0, -1.0, 3.34e-07, 0.0, -1.0, 3.34e-07, 0.0, -1.0, 3.34e-07, 0.0, -1.0, 3.34e-07, 0.0, 0.0, 1.0, 0.0, 0.0, 1.0, 0.0, 0.0, 1.0, 0.0, 0.0, 1.0, 0.0, 1.0, 0.0, 0.0, 1.0, 0.0, 0.0, 1.0, 0.0, 0.0, 1.0, 0.0, 0.0, -1.0, 0.0, 0.0, -1.0, 0.0, 0.0, -1.0, 0.0, 0.0, -1.0, 0.0, 0.0, 0.0, 1.0, 0.0, 0.0, 1.0, 0.0, 0.0, 1.0, 0.0, 0.0, 1.0, 0.0, 1.0, 0.0, 0.0, 1.0, 0.0, 0.0, 1.0, 0.0, 0.0, 1.0, 0.0, 0.0, 0.0, -1.0, 0.0, 0.0, -1.0, 0.0, 0.0, -1.0, 0.0, 0.0, -1.0, 0.0, 0.0, 0.0, -1.0, 0.0, 0.0, -1.0, 0.0, 0.0, -1.0, 0.0, 0.0, -1.0, -3.673e-09, -2.274e-08, -1.0, -3.673e-09, -2.274e-08, -1.0, -3.673e-09, -2.274e-08, -1.0, -3.673e-09, -2.274e-08, -1.0, -3.673e-09, -2.274e-08, -1.0, -3.673e-09, -2.274e-08, -1.0, -3.673e-09, -2.274e-08, -1.0, -3.673e-09, -2.274e-08, -1.0, -3.673e-09, -2.274e-08, -1.0, -3.673e-09, -2.274e-08, -1.0, -3.673e-09, -2.274e-08, -1.0, -3.673e-09, -2.274e-08, -1.0, -3.673e-09, -2.274e-08, -1.0, -3.673e-09, -2.274e-08, -1.0, -3.673e-09, -2.274e-08, -1.0, -3.673e-09, -2.274e-08, -1.0, -3.673e-09, -2.274e-08, -1.0, -3.673e-09, -2.274e-08, -1.0, -3.673e-09, -2.274e-08, -1.0, -3.673e-09, -2.274e-08, -1.0, -3.673e-09, -2.274e-08, -1.0, -3.673e-09, -2.274e-08, -1.0, -3.673e-09, -2.274e-08, -1.0, -3.673e-09, -2.274e-08, -1.0, -3.673e-09, -2.274e-08, -1.0, -3.673e-09, -2.274e-08, -1.0, -3.673e-09, -2.274e-08, -1.0, -3.673e-09, -2.274e-08, -1.0, -3.673e-09, -2.274e-08, -1.0, -3.673e-09, -2.274e-08, -1.0, 6.821e-09, 1.181e-09, 1.0, 6.821e-09, 1.181e-09, 1.0, 6.821e-09, 1.181e-09, 1.0, 6.821e-09, 1.181e-09, 1.0, 6.821e-09, 1.181e-09, 1.0, 6.821e-09, 1.181e-09, 1.0, 6.821e-09, 1.181e-09, 1.0, 6.821e-09, 1.181e-09, 1.0, 6.821e-09, 1.181e-09, 1.0, 6.821e-09, 1.181e-09, 1.0, 6.821e-09, 1.181e-09, 1.0, 6.821e-09, 1.181e-09, 1.0, 6.821e-09, 1.181e-09, 1.0, 6.821e-09, 1.181e-09, 1.0, 6.821e-09, 1.181e-09, 1.0, 6.821e-09, 1.181e-09, 1.0, 6.821e-09, 1.181e-09, 1.0, 6.821e-09, 1.181e-09, 1.0, 6.821e-09, 1.181e-09, 1.0, 6.821e-09, 1.181e-09, 1.0, 6.821e-09, 1.181e-09, 1.0, 6.821e-09, 1.181e-09, 1.0, 6.821e-09, 1.181e-09, 1.0, 6.821e-09, 1.181e-09, 1.0, 6.821e-09, 1.181e-09, 1.0, 6.821e-09, 1.181e-09, 1.0, 6.821e-09, 1.181e-09, 1.0, 6.821e-09, 1.181e-09, 1.0, 6.821e-09, 1.181e-09, 1.0, 6.821e-09, 1.181e-09, 1.0, 0.8783, -0.4781, 0.0, 0.8783, -0.4781, 0.0, 0.9691, -0.2467, 0.0, 0.9691, -0.2467, 0.0, 0.7332, -0.68, 0.0, 0.7332, -0.68, 0.0, 0.8783, -0.4781, 0.0, 0.8783, -0.4781, 0.0, 0.5428, -0.8399, 0.0, 0.5428, -0.8399, 0.0, 0.7332, -0.68, 0.0, 0.7332, -0.68, 0.0, 0.1985, -0.9801, 0.0, 0.1985, -0.9801, 0.0, 0.3188, -0.9478, 0.0, 0.3188, -0.9478, 0.0, 0.1985, 0.9801, 0.0, 0.1985, 0.9801, 0.0, 0.3188, 0.9478, 0.0, 0.3188, 0.9478, 0.0, 0.3188, -0.9478, 0.0, 0.3188, -0.9478, 0.0, 0.5428, -0.8399, 0.0, 0.5428, -0.8399, 0.0, 0.9691, 0.2467, 0.0, 0.9691, 0.2467, 0.0, 0.8783, 0.4781, 0.0, 0.8783, 0.4781, 0.0, 0.8783, 0.4781, 0.0, 0.8783, 0.4781, 0.0, 0.7332, 0.68, 0.0, 0.7332, 0.68, 0.0, -0.8783, -0.4781, 0.0, -0.8783, -0.4781, 0.0, -0.7332, -0.68, 0.0, -0.7332, -0.68, 0.0, 1.0, 0.0, 0.0, 1.0, 0.0, 0.0, 0.9691, 0.2467, 0.0, 0.9691, 0.2467, 0.0, 0.5428, 0.8399, 0.0, 0.5428, 0.8399, 0.0, 0.3188, 0.9478, 0.0, 0.3188, 0.9478, 0.0, -0.1985, 0.9801, 0.0, -0.1985, 0.9801, 0.0, -0.3188, 0.9478, 0.0, -0.3188, 0.9478, 0.0, -0.7332, -0.68, 0.0, -0.7332, -0.68, 0.0, -0.5428, -0.8399, 0.0, -0.5428, -0.8399, 0.0, -0.9691, -0.2467, 0.0, -0.9691, -0.2467, 0.0, -0.8783, -0.4781, 0.0, -0.8783, -0.4781, 0.0, 1.0, 0.0, 0.0, 1.0, 0.0, 0.0, 0.9691, -0.2467, 0.0, 0.9691, -0.2467, 0.0, -1.0, 0.0, 0.0, -1.0, 0.0, 0.0, -0.9691, -0.2467, 0.0, -0.9691, -0.2467, 0.0, -0.9691, 0.2467, 0.0, -0.9691, 0.2467, 0.0, -1.0, 0.0, 0.0, -1.0, 0.0, 0.0, -0.8783, 0.4781, 0.0, -0.8783, 0.4781, 0.0, -0.9691, 0.2467, 0.0, -0.9691, 0.2467, 0.0, -0.5428, 0.8399, 0.0, -0.5428, 0.8399, 0.0, -0.7332, 0.68, 0.0, -0.7332, 0.68, 0.0, -0.1985, -0.9801, 0.0, -0.1985, -0.9801, 0.0, -0.3188, -0.9478, 0.0, -0.3188, -0.9478, 0.0, -0.3188, 0.9478, 0.0, -0.3188, 0.9478, 0.0, -0.5428, 0.8399, 0.0, -0.5428, 0.8399, 0.0, -0.7332, 0.68, 0.0, -0.7332, 0.68, 0.0, -0.8783, 0.4781, 0.0, -0.8783, 0.4781, 0.0, -0.5428, -0.8399, 0.0, -0.5428, -0.8399, 0.0, -0.3188, -0.9478, 0.0, -0.3188, -0.9478, 0.0, 0.7332, 0.68, 0.0, 0.7332, 0.68, 0.0, 0.5428, 0.8399, 0.0, 0.5428, 0.8399, 0.0, 1.0, 0.0, -3.899e-07, 1.0, 0.0, -3.899e-07, 1.0, 0.0, -3.899e-07, 1.0, 0.0, -3.899e-07, 1.0, 0.0, -3.899e-07, 1.0, 0.0, -3.899e-07, 1.0, 0.0, -3.899e-07, 1.0, 0.0, -3.899e-07, 1.0, 0.0, -3.899e-07, 1.0, 0.0, -3.899e-07, -1.0, 0.0, 0.0, -1.0, 0.0, 0.0, -1.0, 0.0, 0.0, -1.0, 0.0, 0.0, -1.0, 0.0, 0.0, -1.0, 0.0, 0.0, -1.0, 0.0, 0.0, -1.0, 0.0, 0.0, -1.0, 0.0, 0.0, -1.0, 0.0, 0.0, -3.393e-09, 0.0, 1.0, -3.393e-09, 0.0, 1.0, -3.393e-09, 0.0, 1.0, -3.393e-09, 0.0, 1.0, -3.393e-09, 0.0, 1.0, -3.393e-09, 0.0, 1.0, -3.393e-09, 0.0, 1.0, -3.393e-09, 0.0, 1.0, -3.393e-09, 0.0, 1.0, -3.393e-09, 0.0, 1.0, -3.393e-09, 0.0, 1.0, -3.393e-09, 0.0, 1.0, -3.393e-09, 0.0, 1.0, -3.393e-09, 0.0, 1.0, -3.393e-09, 0.0, 1.0, -3.393e-09, 0.0, 1.0, -3.393e-09, 0.0, 1.0, -3.393e-09, 0.0, 1.0, -3.393e-09, 0.0, 1.0, -8.877e-09, 0.0, -1.0, -8.877e-09, 0.0, -1.0, -8.877e-09, 0.0, -1.0, -8.877e-09, 0.0, -1.0, -8.877e-09, 0.0, -1.0, -8.877e-09, 0.0, -1.0, -8.877e-09, 0.0, -1.0, -8.877e-09, 0.0, -1.0, -8.877e-09, 0.0, -1.0, -8.877e-09, 0.0, -1.0, -8.877e-09, 0.0, -1.0, -8.877e-09, 0.0, -1.0, -8.877e-09, 0.0, -1.0, -8.877e-09, 0.0, -1.0, -8.877e-09, 0.0, -1.0, -8.877e-09, 0.0, -1.0, -8.877e-09, 0.0, -1.0, -8.877e-09, 0.0, -1.0, -8.877e-09, 0.0, -1.0, 1.119e-08, 0.0, -1.0, 1.119e-08, 0.0, -1.0, 1.119e-08, 0.0, -1.0, 1.119e-08, 0.0, -1.0, 1.119e-08, 0.0, -1.0, 1.119e-08, 0.0, -1.0, 1.119e-08, 0.0, -1.0, 1.119e-08, 0.0, -1.0, 1.119e-08, 0.0, -1.0, 1.119e-08, 0.0, -1.0, 1.119e-08, 0.0, -1.0, 1.119e-08, 0.0, -1.0, 1.119e-08, 0.0, -1.0, 1.119e-08, 0.0, -1.0, 1.119e-08, 0.0, -1.0, 1.119e-08, 0.0, -1.0, 1.119e-08, 0.0, -1.0, -7.887e-09, 0.0, -1.0, -7.887e-09, 0.0, -1.0, -7.887e-09, 0.0, -1.0, -7.887e-09, 0.0, -1.0, -7.887e-09, 0.0, -1.0, -7.887e-09, 0.0, -1.0, -7.887e-09, 0.0, -1.0, -7.887e-09, 0.0, -1.0, -7.887e-09, 0.0, -1.0, -7.887e-09, 0.0, -1.0, -7.887e-09, 0.0, -1.0, -7.887e-09, 0.0, -1.0, -7.887e-09, 0.0, -1.0, -7.887e-09, 0.0, -1.0, -7.887e-09, 0.0, -1.0, -7.887e-09, 0.0, -1.0, -7.887e-09, 0.0, -1.0, 0.0, -1.0, 0.0, 0.0, -1.0, 0.0, 0.0, -1.0, 0.0, 0.0, -1.0, 0.0, 0.0, -1.0, 0.0, 0.0, -1.0, 0.0, 0.0, -1.0, 0.0, 0.0, -1.0, 0.0, 0.0, 1.0, 0.0, 0.0, 1.0, 0.0, 0.0, 1.0, 0.0, 0.0, 1.0, 0.0, -1.0, 0.0, 0.0, -1.0, 0.0, 0.0, -1.0, 0.0, 0.0, -1.0, 0.0, 0.0, 1.0, 0.0, 0.0, 1.0, 0.0, 0.0, 1.0, 0.0, 0.0, 1.0, 0.0, 0.0, 0.0, 1.0, 0.0, 0.0, 1.0, 0.0, 0.0, 1.0, 0.0, 0.0, 1.0, 0.0, -1.13e-08, -1.362e-08, 1.0, -1.13e-08, -1.362e-08, 1.0, -1.13e-08, -1.362e-08, 1.0, -1.13e-08, -1.362e-08, 1.0, -1.13e-08, -1.362e-08, 1.0, -1.13e-08, -1.362e-08, 1.0, -1.13e-08, -1.362e-08, 1.0, -1.13e-08, -1.362e-08, 1.0, -1.13e-08, -1.362e-08, 1.0, -1.13e-08, -1.362e-08, 1.0, -1.13e-08, -1.362e-08, 1.0, -1.13e-08, -1.362e-08, 1.0, -1.13e-08, -1.362e-08, 1.0, -1.13e-08, -1.362e-08, 1.0, -1.13e-08, -1.362e-08, 1.0, -1.13e-08, -1.362e-08, 1.0, -1.13e-08, -1.362e-08, 1.0, 4.61e-08, 5.829e-08, 1.0, 4.61e-08, 5.829e-08, 1.0, 4.61e-08, 5.829e-08, 1.0, 4.61e-08, 5.829e-08, 1.0, 4.61e-08, 5.829e-08, 1.0, 4.61e-08, 5.829e-08, 1.0, 4.61e-08, 5.829e-08, 1.0, 4.61e-08, 5.829e-08, 1.0, 4.61e-08, 5.829e-08, 1.0, 4.61e-08, 5.829e-08, 1.0, 4.61e-08, 5.829e-08, 1.0, 4.61e-08, 5.829e-08, 1.0, 4.61e-08, 5.829e-08, 1.0, 4.61e-08, 5.829e-08, 1.0, 4.61e-08, 5.829e-08, 1.0, 4.61e-08, 5.829e-08, 1.0, 4.61e-08, 5.829e-08, 1.0, 0.0, -1.0, 0.0, 0.0, -1.0, 0.0, 0.0, -1.0, 0.0, 0.0, -1.0, 0.0, -1.0, 0.0, 0.0, -1.0, 0.0, 0.0, -1.0, 0.0, 0.0, -1.0, 0.0, 0.0, -1.0, 0.0, 0.0, -1.0, 0.0, 0.0, -1.0, 0.0, 0.0, -1.0, 0.0, 0.0, -1.0, 0.0, 0.0, -1.0, 0.0, 0.0, 1.0, 0.0, 0.0, 1.0, 0.0, 0.0, 1.0, 0.0, 0.0, 1.0, 0.0, 0.0, 1.0, 0.0, 0.0, 1.0, 0.0, 0.0, 1.0, 0.0, 0.0, 1.0, 0.0, 0.0, 1.0, 0.0, 0.0, 1.0, 0.0, 0.0, 1.0, 0.0, 0.0, 1.0, 0.0, 0.0, 1.0, 0.0, 0.0, 1.0, 0.0, 0.0, 0.0, 1.0, 0.0, 0.0, 1.0, 0.0, 0.0, 1.0, 0.0, 0.0, 1.0, 0.0, 0.0, -1.0, 0.0, 0.0, -1.0, 0.0, 0.0, -1.0, 0.0, 0.0, -1.0, 0.0, 0.0, 1.0, 0.0, 0.0, 1.0, 0.0, 0.0, 1.0, 0.0, 0.0, 1.0, 0.0, -1.0, 0.0, 0.0, -1.0, 0.0, 0.0, -1.0, 0.0, 0.0, -1.0, 0.0, 0.0, 3.102e-08, 0.0, 1.0, 3.102e-08, 0.0, 1.0, 3.102e-08, 0.0, 1.0, 3.102e-08, 0.0, 1.0, 3.102e-08, 0.0, 1.0, 3.102e-08, 0.0, 1.0, 3.102e-08, 0.0, 1.0, 3.102e-08, 0.0, 1.0, 3.102e-08, 0.0, 1.0, 3.102e-08, 0.0, 1.0, 3.102e-08, 0.0, 1.0, 3.102e-08, 0.0, 1.0, 3.102e-08, 0.0, 1.0, 3.102e-08, 0.0, 1.0, 3.102e-08, 0.0, 1.0, 3.102e-08, 0.0, 1.0, 3.102e-08, 0.0, 1.0, 3.102e-08, 0.0, 1.0, 3.102e-08, 0.0, 1.0, -0.8783, 0.4781, 0.0, -0.7332, 0.68, 0.0, -0.7332, 0.68, 0.0, -0.8783, 0.4781, 0.0, 0.7332, 0.68, 0.0, 0.8783, 0.4781, 0.0, 0.8783, 0.4781, 0.0, 0.7332, 0.68, 0.0, 0.1985, 0.9801, 0.0, 0.3188, 0.9478, 0.0, 0.3188, 0.9478, 0.0, 0.1985, 0.9801, 0.0, -0.9691, -0.2467, 0.0, -1.0, 0.0, 0.0, -1.0, 0.0, 0.0, -0.9691, -0.2467, 0.0, -0.9691, 0.2467, 0.0, -0.8783, 0.4781, 0.0, -0.8783, 0.4781, 0.0, -0.9691, 0.2467, 0.0, -1.0, 0.0, 0.0, -0.9691, 0.2467, 0.0, -0.9691, 0.2467, 0.0, -1.0, 0.0, 0.0, -0.7332, -0.68, 0.0, -0.8783, -0.4781, 0.0, -0.8783, -0.4781, 0.0, -0.7332, -0.68, 0.0, -0.1985, -0.9801, 0.0, -0.3188, -0.9478, 0.0, -0.3188, -0.9478, 0.0, -0.1985, -0.9801, 0.0, 0.1985, -0.9801, 0.0, 0.3188, -0.9478, 0.0, 0.3188, -0.9478, 0.0, 0.1985, -0.9801, 0.0, 0.5428, 0.8399, 0.0, 0.7332, 0.68, 0.0, 0.7332, 0.68, 0.0, 0.5428, 0.8399, 0.0, -0.8783, -0.4781, 0.0, -0.9691, -0.2467, 0.0, -0.9691, -0.2467, 0.0, -0.8783, -0.4781, 0.0, -0.5428, -0.8399, 0.0, -0.7332, -0.68, 0.0, -0.7332, -0.68, 0.0, -0.5428, -0.8399, 0.0, 0.8783, -0.4781, 0.0, 0.7332, -0.68, 0.0, 0.7332, -0.68, 0.0, 0.8783, -0.4781, 0.0, -0.3188, -0.9478, 0.0, -0.5428, -0.8399, 0.0, -0.5428, -0.8399, 0.0, -0.3188, -0.9478, 0.0, 0.7332, -0.68, 0.0, 0.5428, -0.8399, 0.0, 0.5428, -0.8399, 0.0, 0.7332, -0.68, 0.0, 1.0, 0.0, 0.0, 0.9691, -0.2467, 0.0, 0.9691, -0.2467, 0.0, 1.0, 0.0, 0.0, 0.9691, -0.2467, 0.0, 0.8783, -0.4781, 0.0, 0.8783, -0.4781, 0.0, 0.9691, -0.2467, 0.0, -0.3188, 0.9478, 0.0, -0.5428, 0.8399, 0.0, -0.5428, 0.8399, 0.0, -0.3188, 0.9478, 0.0, 0.9691, 0.2467, 0.0, 0.8783, 0.4781, 0.0, 0.8783, 0.4781, 0.0, 0.9691, 0.2467, 0.0, -0.5428, 0.8399, 0.0, -0.7332, 0.68, 0.0, -0.7332, 0.68, 0.0, -0.5428, 0.8399, 0.0, 1.0, 0.0, 0.0, 0.9691, 0.2467, 0.0, 0.9691, 0.2467, 0.0, 1.0, 0.0, 0.0, -0.1985, 0.9801, 0.0, -0.3188, 0.9478, 0.0, -0.3188, 0.9478, 0.0, -0.1985, 0.9801, 0.0, 0.5428, 0.8399, 0.0, 0.3188, 0.9478, 0.0, 0.3188, 0.9478, 0.0, 0.5428, 0.8399, 0.0, 0.3188, -0.9478, 0.0, 0.5428, -0.8399, 0.0, 0.5428, -0.8399, 0.0, 0.3188, -0.9478, 0.0, -0.7332, -0.68, 0.0, -0.7332, -0.68, 0.0, -0.8783, -0.4781, 0.0, -0.8783, -0.4781, 0.0, 0.8783, 0.4781, 0.0, 0.8783, 0.4781, 0.0, 0.9691, 0.2467, 0.0, 0.9691, 0.2467, 0.0, 0.1985, 0.9801, 0.0, 0.1985, 0.9801, 0.0, 0.3188, 0.9478, 0.0, 0.3188, 0.9478, 0.0, -0.1985, -0.9801, 0.0, -0.1985, -0.9801, 0.0, -0.3188, -0.9478, 0.0, -0.3188, -0.9478, 0.0, 0.9691, -0.2467, 0.0, 0.9691, -0.2467, 0.0, 0.8783, -0.4781, 0.0, 0.8783, -0.4781, 0.0, 0.7332, -0.68, 0.0, 0.5428, -0.8399, 0.0, 0.5428, -0.8399, 0.0, 0.7332, -0.68, 0.0, 1.0, 0.0, 0.0, 0.9691, -0.2467, 0.0, 0.9691, -0.2467, 0.0, 1.0, 0.0, 0.0, -0.3188, 0.9478, 0.0, -0.3188, 0.9478, 0.0, -0.1985, 0.9801, 0.0, -0.1985, 0.9801, 0.0, 0.9691, 0.2467, 0.0, 0.9691, 0.2467, 0.0, 1.0, 0.0, 0.0, 1.0, 0.0, 0.0, 0.7332, 0.68, 0.0, 0.8783, 0.4781, 0.0, 0.8783, 0.4781, 0.0, 0.7332, 0.68, 0.0, -0.9691, -0.2467, 0.0, -1.0, 0.0, 0.0, -1.0, 0.0, 0.0, -0.9691, -0.2467, 0.0, 0.3188, 0.9478, 0.0, 0.3188, 0.9478, 0.0, 0.5428, 0.8399, 0.0, 0.5428, 0.8399, 0.0, 0.3188, -0.9478, 0.0, 0.1985, -0.9801, 0.0, 0.1985, -0.9801, 0.0, 0.3188, -0.9478, 0.0, 0.5428, -0.8399, 0.0, 0.3188, -0.9478, 0.0, 0.3188, -0.9478, 0.0, 0.5428, -0.8399, 0.0, 0.5428, 0.8399, 0.0, 0.5428, 0.8399, 0.0, 0.7332, 0.68, 0.0, 0.7332, 0.68, 0.0, -0.5428, 0.8399, 0.0, -0.5428, 0.8399, 0.0, -0.3188, 0.9478, 0.0, -0.3188, 0.9478, 0.0, -0.5428, -0.8399, 0.0, -0.3188, -0.9478, 0.0, -0.3188, -0.9478, 0.0, -0.5428, -0.8399, 0.0, 0.8783, -0.4781, 0.0, 0.7332, -0.68, 0.0, 0.7332, -0.68, 0.0, 0.8783, -0.4781, 0.0, -1.0, 0.0, 0.0, -1.0, 0.0, 0.0, -0.9691, 0.2467, 0.0, -0.9691, 0.2467, 0.0, -0.8783, 0.4781, 0.0, -0.8783, 0.4781, 0.0, -0.7332, 0.68, 0.0, -0.7332, 0.68, 0.0, -0.7332, -0.68, 0.0, -0.7332, -0.68, 0.0, -0.5428, -0.8399, 0.0, -0.5428, -0.8399, 0.0, -0.9691, 0.2467, 0.0, -0.9691, 0.2467, 0.0, -0.8783, 0.4781, 0.0, -0.8783, 0.4781, 0.0, -0.8783, -0.4781, 0.0, -0.8783, -0.4781, 0.0, -0.9691, -0.2467, 0.0, -0.9691, -0.2467, 0.0, -0.7332, 0.68, 0.0, -0.7332, 0.68, 0.0, -0.5428, 0.8399, 0.0, -0.5428, 0.8399, 0.0, 2.185e-08, 0.0, -1.0, 2.185e-08, 0.0, -1.0, 2.185e-08, 0.0, -1.0, 2.185e-08, 0.0, -1.0, 2.185e-08, 0.0, -1.0, 2.185e-08, 0.0, -1.0, 2.185e-08, 0.0, -1.0, 2.185e-08, 0.0, -1.0, 2.185e-08, 0.0, -1.0, 2.185e-08, 0.0, -1.0, 2.185e-08, 0.0, -1.0, 2.185e-08, 0.0, -1.0, 2.185e-08, 0.0, -1.0, 2.185e-08, 0.0, -1.0, 2.185e-08, 0.0, -1.0, 2.185e-08, 0.0, -1.0, 2.185e-08, 0.0, -1.0, 2.185e-08, 0.0, -1.0, 2.185e-08, 0.0, -1.0])] * 3)])

# ---- objects
ob_shape_9_indexedfaceset = bpy.data.objects.new('SHAPE_9_IndexedFaceSet', me_shape_9_indexedfaceset_009)

# ---- transforms, parenting, visibility, modifiers, constraints
ob_shape_9_indexedfaceset.location = (0.0, 0.0, 0.0)
_m = ob_shape_9_indexedfaceset.modifiers.new('Bevel', 'BEVEL')
_m.width = 0.001
_m.width_pct = 0.001
_m.segments = 4

# ---- collection membership
col_collection.objects.link(ob_shape_9_indexedfaceset)

# ---- scene / render settings (as saved in the file)
scene.frame_start = 1; scene.frame_end = 250; scene.frame_set(1)
scene.render.engine = 'BLENDER_EEVEE_NEXT'
scene.cycles.sampling_pattern = 'TABULATED_SOBOL'
scene.cycles.use_light_tree = False
scene.eevee.ray_tracing_options.trace_max_roughness = 0.0
scene.view_settings.view_transform = 'Filmic'
bpy.context.view_layer.update()

# ---- added for rendering (the .blend has no active camera and no usable light): camera, sun
cam_auto = bpy.data.cameras.new('AutoCamera')
cam_auto.lens = 50.0
cam_auto.sensor_width = 36.0
cam_auto.clip_end = 1000.0
ob_auto_camera = bpy.data.objects.new('AutoCamera', cam_auto)
scene.collection.objects.link(ob_auto_camera)
ob_auto_camera.location = (1.73679, -2.08415, 1.41443)
ob_auto_camera.rotation_euler = (1.09748, -7.21219e-08, 0.694738)
scene.camera = ob_auto_camera
light_auto_sun = bpy.data.lights.new('AutoSun', 'SUN')
light_auto_sun.energy = 3.0
light_auto_sun.angle = 0.0523599
ob_auto_sun = bpy.data.objects.new('AutoSun', light_auto_sun)
scene.collection.objects.link(ob_auto_sun)
ob_auto_sun.rotation_euler = (0.872665, 0.174533, 0.523599)
bpy.context.view_layer.update()
